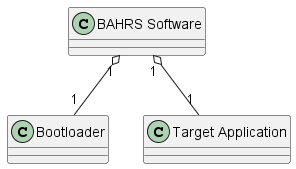

The diagram above was rendered by PlantUML. Its source (embedded in the PNG):
@startuml bahrs_sw_class_diagram_level_0.png
class "BAHRS Software" as BahrsSw
class "Bootloader" as Bootloader
class "Target Application" as TargetApp

BahrsSw "1" o-- "1" Bootloader
BahrsSw "1" o-- "1" TargetApp
@enduml